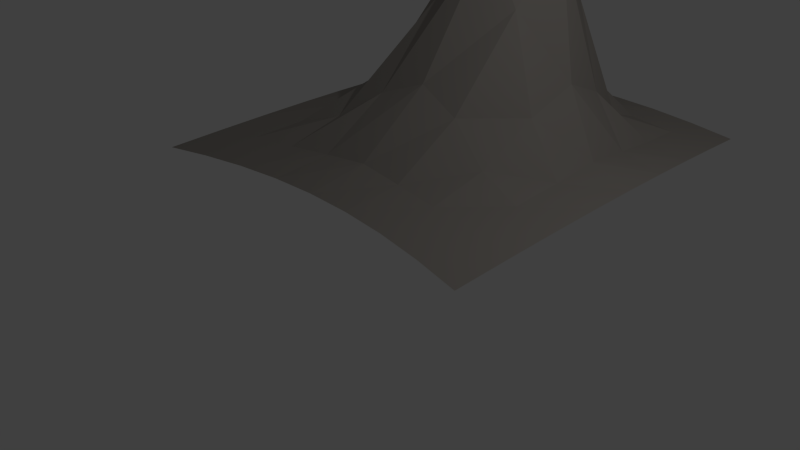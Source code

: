 # Source: mountain2.blend  (saved by Blender 2.66.1; exported with 4.5.12 LTS)
import bpy
from mathutils import Matrix  # noqa: F401  (used for matrix-valued properties, if any)

bpy.ops.wm.read_factory_settings(use_empty=True)
scene = bpy.context.scene
scene.name = 'Scene'

# ---- collections
col_collection_1 = bpy.data.collections.new('Collection 1'); scene.collection.children.link(col_collection_1)

# ---- materials (node trees are filled in below, after node groups)
mat_mountainface = bpy.data.materials.new('mountainface')
mat_mountainface.alpha_threshold = 0.0
mat_mountainface.use_transparent_shadow = False
mat_mountainface.diffuse_color = (0.3506, 0.3242, 0.296, 1.0)
mat_mountainface.roughness = 0.5
mat_mountainface.line_color = (0.0, 0.0, 0.0, 1.0)
mat_material_002 = bpy.data.materials.new('Material.002')
mat_material_002.alpha_threshold = 0.0
mat_material_002.use_transparent_shadow = False
mat_material_002.diffuse_color = (1.0, 1.0, 1.0, 1.0)
mat_material_002.roughness = 0.5
mat_material_002.line_color = (0.0, 0.0, 0.0, 1.0)

# ---- material node trees

# ---- world
world_world = bpy.data.worlds.new('World'); scene.world = world_world
world_world.color = (0.05088, 0.05088, 0.05088)
world_world.use_sun_shadow = False
world_world.sun_shadow_jitter_overblur = 0.0
world_world.cycles.sampling_method = 'MANUAL'
world_world.cycles.sample_map_resolution = 256

# ---- cameras
cam_camera = bpy.data.cameras.new('Camera')
cam_camera.clip_end = 100.0
cam_camera.lens = 35.0
cam_camera.sensor_width = 32.0
cam_camera.sensor_height = 18.0
cam_camera.ortho_scale = 7.314
cam_camera.dof.focus_distance = 0.0
cam_camera.dof.aperture_fstop = 128.0

# ---- lights
light_lamp = bpy.data.lights.new('Lamp', 'POINT')
light_lamp.transmission_factor = 0.0
light_lamp.cutoff_distance = 30.0
light_lamp.energy = 100.0
light_lamp.shadow_buffer_clip_start = 1.001
light_lamp.shadow_soft_size = 0.1
light_lamp.shadow_maximum_resolution = 0.006
light_lamp.use_absolute_resolution = True
light_lamp.cycles.use_multiple_importance_sampling = False

# ---- meshes
me_plane = bpy.data.meshes.new('Plane')
me_plane.from_pydata([(1.018, -0.2823, 0.1085), (-1.018, -0.2772, 0.1096), (1.018, 1.757, 0.1566), (-1.018, 1.762, 0.1576), (0.0, -0.1592, 0.1357), (0.0, 1.88, 0.1789), (1.018, 0.8575, 0.1557), (-1.018, 0.8632, 0.1569), (-0.5091, -0.1892, 0.129), (-0.5091, 1.85, 0.1736), (1.018, 1.336, 0.1608), (-1.018, 0.322, 0.1396), (0.5091, -0.192, 0.1284), (0.5091, 1.847, 0.1731), (1.018, 0.3164, 0.1384), (-1.018, 1.342, 0.1618), (0.0, 1.582, 0.5174), (0.0, 0.5574, 0.4886), (-0.5091, 1.076, 0.52), (0.5091, 1.063, 0.4867), (0.5091, 1.456, 0.243), (-0.5091, 1.463, 0.2537), (-0.5091, 0.4414, 0.2302), (0.5091, 0.4351, 0.2197), (-0.7636, -0.2266, 0.1207), (-0.7636, 1.812, 0.1668), (1.018, 1.553, 0.1596), (-1.018, 0.02894, 0.1261), (0.7636, -0.2306, 0.1198), (0.7636, 1.808, 0.1661), (1.018, 0.02359, 0.1249), (-1.018, 1.558, 0.1606), (0.0, 1.695, 0.2207), (0.0, 0.164, 0.1866), (-0.7636, 0.9337, 0.2091), (0.2545, 1.254, 1.112), (-0.2545, -0.1664, 0.1341), (-0.2545, 1.873, 0.1776), (1.018, 1.105, 0.1596), (-1.018, 0.6004, 0.1499), (0.2545, -0.1678, 0.1338), (0.2545, 1.871, 0.1773), (1.018, 0.5947, 0.1487), (-1.018, 1.11, 0.1607), (0.0, 1.521, 1.171), (0.0, 1.004, 1.133), (-0.2545, 1.271, 1.195), (0.7636, 0.9256, 0.1976), (0.5091, 1.648, 0.1771), (0.5091, 1.28, 0.4008), (0.2545, 1.538, 0.4121), (0.7636, 1.392, 0.1715), (-0.5091, 1.651, 0.1777), (-0.5091, 1.29, 0.4216), (-0.7636, 1.397, 0.1723), (-0.2545, 1.543, 0.4225), (-0.5091, 0.7788, 0.4089), (-0.5091, 0.1213, 0.1464), (-0.7636, 0.3769, 0.1515), (-0.2545, 0.5206, 0.3975), (0.5091, 0.7691, 0.3884), (0.5091, 0.1183, 0.1457), (0.2545, 0.5158, 0.3873), (0.7636, 0.3725, 0.1505), (0.7636, 1.607, 0.1697), (-0.2545, 1.68, 0.1985), (-0.2545, 0.9276, 0.8281), (0.7636, 0.6556, 0.1712), (0.2545, 1.678, 0.1959), (0.2545, 1.431, 0.8151), (0.7636, 1.166, 0.1822), (-0.7636, 1.611, 0.1705), (-0.7636, 1.172, 0.1897), (-0.2545, 1.449, 0.8783), (-0.7636, 0.6623, 0.1787), (-0.7636, 0.08199, 0.1377), (-0.2545, 0.1498, 0.1654), (0.2545, 0.9259, 0.8283), (0.2545, 0.1476, 0.163), (0.7636, 0.07778, 0.1368), (0.2517, 1.25, 1.077), (-0.002809, 1.516, 1.136), (-0.002809, 0.9997, 1.097), (-0.2573, 1.267, 1.159), (-0.2573, 0.9203, 0.7921), (0.2517, 1.424, 0.7794), (-0.01139, 1.33, 1.333), (0.2517, 1.258, 1.119), (-0.002809, 1.524, 1.178), (-0.002809, 1.008, 1.14), (-0.2573, 1.274, 1.201), (-0.2573, 0.9313, 0.8349), (0.2517, 1.435, 0.8219)], [], [(64, 26, 2), (65, 32, 5), (67, 42, 6), (68, 48, 13), (69, 49, 20), (70, 38, 10), (71, 52, 9), (72, 53, 21), (73, 44, 16), (74, 56, 18), (75, 57, 22), (76, 33, 17), (77, 60, 19), (78, 61, 23), (79, 30, 14), (48, 64, 29), (20, 51, 64), (51, 10, 26), (52, 65, 37), (21, 55, 65), (55, 16, 32), (56, 66, 46), (22, 59, 66), (59, 17, 45), (60, 67, 47), (23, 63, 67), (63, 14, 42), (32, 68, 41), (16, 50, 68), (50, 20, 48), (44, 69, 50), (35, 19, 49), (49, 70, 51), (19, 47, 70), (47, 6, 38), (31, 71, 25), (15, 54, 71), (54, 21, 52), (43, 72, 54), (7, 34, 72), (34, 18, 53), (53, 73, 55), (18, 46, 73), (39, 74, 34), (11, 58, 74), (58, 22, 56), (27, 75, 58), (1, 24, 75), (24, 8, 57), (57, 76, 59), (8, 36, 76), (36, 4, 33), (45, 77, 35), (17, 62, 77), (62, 23, 60), (33, 78, 62), (4, 40, 78), (40, 12, 61), (61, 79, 63), (12, 28, 79), (28, 0, 30), (29, 64, 2), (37, 65, 5), (47, 67, 6), (41, 68, 13), (50, 69, 20), (51, 70, 10), (25, 71, 9), (54, 72, 21), (55, 73, 16), (34, 74, 18), (58, 75, 22), (59, 76, 17), (35, 77, 19), (62, 78, 23), (63, 79, 14), (13, 48, 29), (48, 20, 64), (64, 51, 26), (9, 52, 37), (52, 21, 65), (65, 55, 32), (18, 56, 46), (56, 22, 66), (66, 59, 45), (19, 60, 47), (60, 23, 67), (67, 63, 42), (5, 32, 41), (32, 16, 68), (68, 50, 48), (16, 44, 50), (69, 35, 49), (20, 49, 51), (49, 19, 70), (70, 47, 38), (3, 31, 25), (31, 15, 71), (71, 54, 52), (15, 43, 54), (43, 7, 72), (72, 34, 53), (21, 53, 55), (53, 18, 73), (73, 46, 44), (7, 39, 34), (39, 11, 74), (74, 58, 56), (11, 27, 58), (27, 1, 75), (75, 24, 57), (22, 57, 59), (57, 8, 76), (76, 36, 33), (45, 17, 77), (77, 62, 60), (17, 33, 62), (33, 4, 78), (78, 40, 61), (23, 61, 63), (61, 12, 79), (79, 28, 30), (45, 35, 80, 82), (44, 46, 83, 81), (35, 69, 85, 80), (66, 45, 82, 84), (46, 66, 84, 83), (69, 44, 81, 85), (85, 81, 88, 92), (82, 80, 87, 89), (81, 83, 90, 88), (80, 85, 92, 87), (84, 82, 89, 91), (83, 84, 91, 90), (91, 89, 86), (86, 87, 92), (90, 86, 88), (90, 91, 86), (88, 86, 92), (86, 89, 87)])
me_plane.materials.append(mat_mountainface)
me_plane.materials.append(mat_material_002)
me_plane.use_remesh_preserve_volume = False
me_plane.use_remesh_preserve_attributes = False
me_plane.use_mirror_vertex_groups = False
me_plane.update()

# ---- objects
ob_plane = bpy.data.objects.new('Plane', me_plane)
ob_lamp = bpy.data.objects.new('Lamp', light_lamp)
ob_camera = bpy.data.objects.new('Camera', cam_camera)

# ---- transforms, parenting, visibility, modifiers, constraints
ob_plane.location = (-0.4083, -0.2191, 0.5644)
ob_plane.scale = (2.703, 2.703, 2.703)
ob_plane.lineart.crease_threshold = 0.0
ob_lamp.location = (4.076, 1.005, 5.904)
ob_lamp.rotation_euler = (0.6503, 0.05522, 1.866)
ob_lamp.lock_rotations_4d = False
ob_lamp.empty_display_type = 'ARROWS'
ob_lamp.color = (0.0, 0.0, 0.0, 0.0)
ob_lamp.lineart.crease_threshold = 0.0
ob_camera.location = (7.481, -6.508, 5.344)
ob_camera.rotation_euler = (1.109, 0.01082, 0.8149)
ob_camera.lock_rotations_4d = False
ob_camera.empty_display_type = 'ARROWS'
ob_camera.color = (0.0, 0.0, 0.0, 0.0)
ob_camera.display_type = 'WIRE'
ob_camera.lineart.crease_threshold = 0.0

# ---- collection membership
col_collection_1.objects.link(ob_plane)
col_collection_1.objects.link(ob_lamp)
col_collection_1.objects.link(ob_camera)

# ---- scene / render settings (as saved in the file)
scene.camera = ob_camera
scene.frame_start = 1; scene.frame_end = 250; scene.frame_set(1)
scene.render.engine = 'BLENDER_EEVEE_NEXT'
scene.render.image_settings.color_mode = 'RGB'
scene.render.image_settings.compression = 90
scene.render.resolution_percentage = 50
scene.render.dither_intensity = 0.0
scene.render.bake_margin = 2
scene.cycles.use_denoising = False
scene.cycles.samples = 10
scene.cycles.sampling_pattern = 'TABULATED_SOBOL'
scene.cycles.light_sampling_threshold = 0.0
scene.cycles.use_adaptive_sampling = False
scene.cycles.use_light_tree = False
scene.cycles.blur_glossy = 0.0
scene.cycles.volume_bounces = 1
scene.cycles.pixel_filter_type = 'GAUSSIAN'
scene.cycles.sample_clamp_indirect = 0.0
scene.view_settings.view_transform = 'Standard'
bpy.context.view_layer.update()
